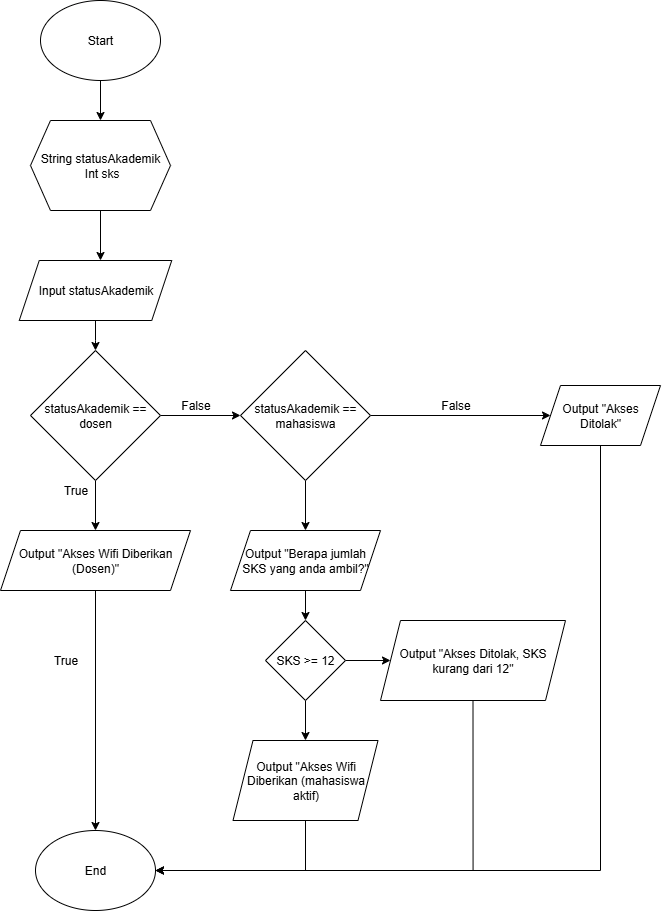

The diagram above was exported from draw.io. Its source (the exported page's mxGraphModel, read from the mxfile embedded in the PNG):
<mxGraphModel dx="1123" dy="671" grid="1" gridSize="10" guides="1" tooltips="1" connect="1" arrows="1" fold="1" page="1" pageScale="1" pageWidth="850" pageHeight="1100" math="0" shadow="0">
  <root>
    <mxCell id="0" />
    <mxCell id="1" parent="0" />
    <mxCell id="PE_TPyIhUZiJHx4XJyQs-3" value="" style="edgeStyle=orthogonalEdgeStyle;rounded=0;orthogonalLoop=1;jettySize=auto;html=1;" parent="1" source="3KKGEn-Yk9SSiXQ5hUbT-1" edge="1">
      <mxGeometry relative="1" as="geometry">
        <mxPoint x="340" y="180.0000000000001" as="targetPoint" />
      </mxGeometry>
    </mxCell>
    <mxCell id="3KKGEn-Yk9SSiXQ5hUbT-1" value="Start" style="ellipse;whiteSpace=wrap;html=1;" parent="1" vertex="1">
      <mxGeometry x="280" y="60" width="120" height="80" as="geometry" />
    </mxCell>
    <mxCell id="3KKGEn-Yk9SSiXQ5hUbT-13" value="End" style="ellipse;whiteSpace=wrap;html=1;" parent="1" vertex="1">
      <mxGeometry x="275" y="890" width="120" height="80" as="geometry" />
    </mxCell>
    <mxCell id="PE_TPyIhUZiJHx4XJyQs-5" value="" style="edgeStyle=orthogonalEdgeStyle;rounded=0;orthogonalLoop=1;jettySize=auto;html=1;" parent="1" edge="1">
      <mxGeometry relative="1" as="geometry">
        <mxPoint x="340" y="270" as="sourcePoint" />
        <mxPoint x="340" y="320" as="targetPoint" />
      </mxGeometry>
    </mxCell>
    <mxCell id="iooKYPpamVQBKLDZ9M1_-2" value="" style="edgeStyle=orthogonalEdgeStyle;rounded=0;orthogonalLoop=1;jettySize=auto;html=1;" parent="1" source="PE_TPyIhUZiJHx4XJyQs-4" target="PE_TPyIhUZiJHx4XJyQs-13" edge="1">
      <mxGeometry relative="1" as="geometry" />
    </mxCell>
    <mxCell id="iooKYPpamVQBKLDZ9M1_-4" value="" style="edgeStyle=orthogonalEdgeStyle;rounded=0;orthogonalLoop=1;jettySize=auto;html=1;" parent="1" source="PE_TPyIhUZiJHx4XJyQs-4" target="PE_TPyIhUZiJHx4XJyQs-25" edge="1">
      <mxGeometry relative="1" as="geometry" />
    </mxCell>
    <mxCell id="PE_TPyIhUZiJHx4XJyQs-4" value="statusAkademik == dosen" style="rhombus;whiteSpace=wrap;html=1;" parent="1" vertex="1">
      <mxGeometry x="270" y="410" width="130" height="130" as="geometry" />
    </mxCell>
    <mxCell id="iooKYPpamVQBKLDZ9M1_-7" value="" style="edgeStyle=orthogonalEdgeStyle;rounded=0;orthogonalLoop=1;jettySize=auto;html=1;" parent="1" source="PE_TPyIhUZiJHx4XJyQs-9" target="iooKYPpamVQBKLDZ9M1_-6" edge="1">
      <mxGeometry relative="1" as="geometry" />
    </mxCell>
    <mxCell id="PE_TPyIhUZiJHx4XJyQs-9" value="Output &quot;Berapa jumlah SKS yang anda ambil?&quot;" style="shape=parallelogram;perimeter=parallelogramPerimeter;whiteSpace=wrap;html=1;fixedSize=1;" parent="1" vertex="1">
      <mxGeometry x="470" y="590" width="150" height="60" as="geometry" />
    </mxCell>
    <mxCell id="PE_TPyIhUZiJHx4XJyQs-11" value="String statusAkademik&lt;div&gt;&amp;nbsp;Int sks&lt;/div&gt;" style="shape=hexagon;perimeter=hexagonPerimeter2;whiteSpace=wrap;html=1;fixedSize=1;" parent="1" vertex="1">
      <mxGeometry x="270" y="180" width="140" height="90" as="geometry" />
    </mxCell>
    <mxCell id="PE_TPyIhUZiJHx4XJyQs-43" value="" style="edgeStyle=orthogonalEdgeStyle;rounded=0;orthogonalLoop=1;jettySize=auto;html=1;" parent="1" source="PE_TPyIhUZiJHx4XJyQs-13" target="3KKGEn-Yk9SSiXQ5hUbT-13" edge="1">
      <mxGeometry relative="1" as="geometry" />
    </mxCell>
    <mxCell id="PE_TPyIhUZiJHx4XJyQs-13" value="Output &quot;Akses Wifi Diberikan (Dosen)&quot;" style="shape=parallelogram;perimeter=parallelogramPerimeter;whiteSpace=wrap;html=1;fixedSize=1;" parent="1" vertex="1">
      <mxGeometry x="240" y="590" width="190" height="60" as="geometry" />
    </mxCell>
    <mxCell id="PE_TPyIhUZiJHx4XJyQs-23" value="" style="edgeStyle=orthogonalEdgeStyle;rounded=0;orthogonalLoop=1;jettySize=auto;html=1;" parent="1" source="PE_TPyIhUZiJHx4XJyQs-22" target="PE_TPyIhUZiJHx4XJyQs-4" edge="1">
      <mxGeometry relative="1" as="geometry" />
    </mxCell>
    <mxCell id="PE_TPyIhUZiJHx4XJyQs-22" value="Input statusAkademik" style="shape=parallelogram;perimeter=parallelogramPerimeter;whiteSpace=wrap;html=1;fixedSize=1;" parent="1" vertex="1">
      <mxGeometry x="258.75" y="320" width="152.5" height="60" as="geometry" />
    </mxCell>
    <mxCell id="iooKYPpamVQBKLDZ9M1_-5" value="" style="edgeStyle=orthogonalEdgeStyle;rounded=0;orthogonalLoop=1;jettySize=auto;html=1;" parent="1" source="PE_TPyIhUZiJHx4XJyQs-25" target="PE_TPyIhUZiJHx4XJyQs-9" edge="1">
      <mxGeometry relative="1" as="geometry" />
    </mxCell>
    <mxCell id="iooKYPpamVQBKLDZ9M1_-14" value="" style="edgeStyle=orthogonalEdgeStyle;rounded=0;orthogonalLoop=1;jettySize=auto;html=1;" parent="1" source="PE_TPyIhUZiJHx4XJyQs-25" target="iooKYPpamVQBKLDZ9M1_-13" edge="1">
      <mxGeometry relative="1" as="geometry" />
    </mxCell>
    <mxCell id="PE_TPyIhUZiJHx4XJyQs-25" value="statusAkademik == mahasiswa" style="rhombus;whiteSpace=wrap;html=1;" parent="1" vertex="1">
      <mxGeometry x="480" y="410" width="130" height="130" as="geometry" />
    </mxCell>
    <mxCell id="PE_TPyIhUZiJHx4XJyQs-29" value="True" style="text;html=1;align=center;verticalAlign=middle;resizable=0;points=[];autosize=1;strokeColor=none;fillColor=none;" parent="1" vertex="1">
      <mxGeometry x="280" y="705" width="50" height="30" as="geometry" />
    </mxCell>
    <mxCell id="PE_TPyIhUZiJHx4XJyQs-38" value="True" style="text;html=1;align=center;verticalAlign=middle;resizable=0;points=[];autosize=1;strokeColor=none;fillColor=none;" parent="1" vertex="1">
      <mxGeometry x="290" y="535" width="50" height="30" as="geometry" />
    </mxCell>
    <mxCell id="PE_TPyIhUZiJHx4XJyQs-42" value="False" style="text;html=1;align=center;verticalAlign=middle;resizable=0;points=[];autosize=1;strokeColor=none;fillColor=none;" parent="1" vertex="1">
      <mxGeometry x="410" y="450" width="50" height="30" as="geometry" />
    </mxCell>
    <mxCell id="iooKYPpamVQBKLDZ9M1_-9" value="" style="edgeStyle=orthogonalEdgeStyle;rounded=0;orthogonalLoop=1;jettySize=auto;html=1;" parent="1" source="iooKYPpamVQBKLDZ9M1_-6" target="iooKYPpamVQBKLDZ9M1_-8" edge="1">
      <mxGeometry relative="1" as="geometry" />
    </mxCell>
    <mxCell id="iooKYPpamVQBKLDZ9M1_-17" value="" style="edgeStyle=orthogonalEdgeStyle;rounded=0;orthogonalLoop=1;jettySize=auto;html=1;" parent="1" source="iooKYPpamVQBKLDZ9M1_-6" target="iooKYPpamVQBKLDZ9M1_-16" edge="1">
      <mxGeometry relative="1" as="geometry" />
    </mxCell>
    <mxCell id="iooKYPpamVQBKLDZ9M1_-6" value="SKS &amp;gt;= 12" style="rhombus;whiteSpace=wrap;html=1;" parent="1" vertex="1">
      <mxGeometry x="505" y="680" width="80" height="80" as="geometry" />
    </mxCell>
    <mxCell id="iooKYPpamVQBKLDZ9M1_-10" style="edgeStyle=orthogonalEdgeStyle;rounded=0;orthogonalLoop=1;jettySize=auto;html=1;exitX=0.5;exitY=1;exitDx=0;exitDy=0;entryX=1;entryY=0.5;entryDx=0;entryDy=0;" parent="1" source="iooKYPpamVQBKLDZ9M1_-8" target="3KKGEn-Yk9SSiXQ5hUbT-13" edge="1">
      <mxGeometry relative="1" as="geometry" />
    </mxCell>
    <mxCell id="iooKYPpamVQBKLDZ9M1_-8" value="Output &quot;Akses Wifi Diberikan (mahasiswa aktif)" style="shape=parallelogram;perimeter=parallelogramPerimeter;whiteSpace=wrap;html=1;fixedSize=1;" parent="1" vertex="1">
      <mxGeometry x="472.5" y="800" width="145" height="80" as="geometry" />
    </mxCell>
    <mxCell id="iooKYPpamVQBKLDZ9M1_-11" value="False" style="text;html=1;align=center;verticalAlign=middle;resizable=0;points=[];autosize=1;strokeColor=none;fillColor=none;" parent="1" vertex="1">
      <mxGeometry x="670" y="450" width="50" height="30" as="geometry" />
    </mxCell>
    <mxCell id="iooKYPpamVQBKLDZ9M1_-15" style="edgeStyle=orthogonalEdgeStyle;rounded=0;orthogonalLoop=1;jettySize=auto;html=1;exitX=0.5;exitY=1;exitDx=0;exitDy=0;entryX=1;entryY=0.5;entryDx=0;entryDy=0;" parent="1" source="iooKYPpamVQBKLDZ9M1_-13" target="3KKGEn-Yk9SSiXQ5hUbT-13" edge="1">
      <mxGeometry relative="1" as="geometry" />
    </mxCell>
    <mxCell id="iooKYPpamVQBKLDZ9M1_-13" value="Output &quot;Akses Ditolak&quot;" style="shape=parallelogram;perimeter=parallelogramPerimeter;whiteSpace=wrap;html=1;fixedSize=1;" parent="1" vertex="1">
      <mxGeometry x="780" y="445" width="120" height="60" as="geometry" />
    </mxCell>
    <mxCell id="iooKYPpamVQBKLDZ9M1_-19" style="edgeStyle=orthogonalEdgeStyle;rounded=0;orthogonalLoop=1;jettySize=auto;html=1;exitX=0.5;exitY=1;exitDx=0;exitDy=0;entryX=1;entryY=0.5;entryDx=0;entryDy=0;" parent="1" source="iooKYPpamVQBKLDZ9M1_-16" target="3KKGEn-Yk9SSiXQ5hUbT-13" edge="1">
      <mxGeometry relative="1" as="geometry" />
    </mxCell>
    <mxCell id="iooKYPpamVQBKLDZ9M1_-16" value="Output &quot;Akses Ditolak, SKS kurang dari 12&quot;" style="shape=parallelogram;perimeter=parallelogramPerimeter;whiteSpace=wrap;html=1;fixedSize=1;" parent="1" vertex="1">
      <mxGeometry x="620" y="680" width="185" height="80" as="geometry" />
    </mxCell>
  </root>
</mxGraphModel>